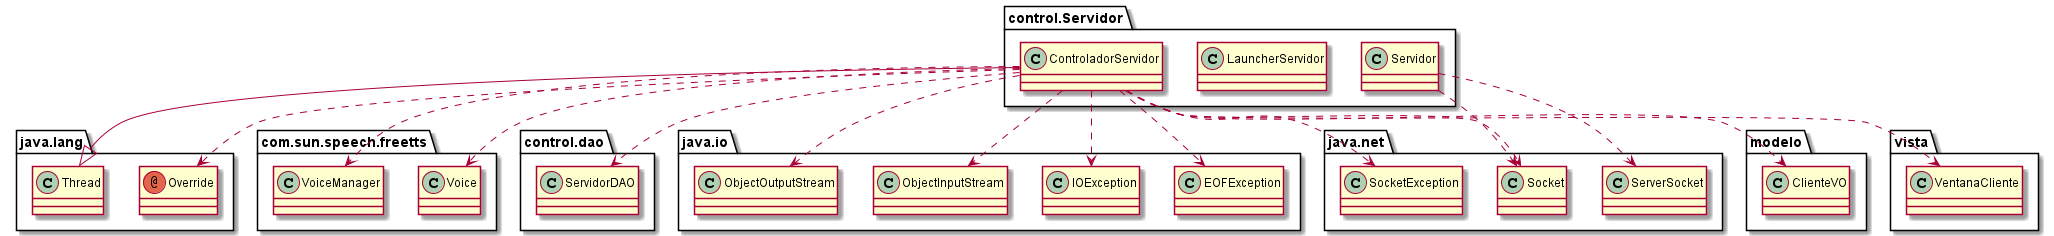

The diagram above was rendered by PlantUML. Its source (embedded in the PNG):
@startuml
annotation java.lang.Override
class com.sun.speech.freetts.Voice
class com.sun.speech.freetts.VoiceManager
class control.Servidor.ControladorServidor
class control.Servidor.LauncherServidor
class control.Servidor.Servidor
class control.dao.ServidorDAO
class java.io.EOFException
class java.io.IOException
class java.io.ObjectInputStream
class java.io.ObjectOutputStream
class java.lang.Thread
class java.net.ServerSocket
class java.net.Socket
class java.net.SocketException
class modelo.ClienteVO
class vista.VentanaCliente
control.Servidor.ControladorServidor ..> java.lang.Override
control.Servidor.ControladorServidor ..> com.sun.speech.freetts.Voice
control.Servidor.ControladorServidor ..> com.sun.speech.freetts.VoiceManager
control.Servidor.ControladorServidor ..> control.dao.ServidorDAO
control.Servidor.ControladorServidor ..> java.io.EOFException
control.Servidor.ControladorServidor ..> java.io.IOException
control.Servidor.ControladorServidor ..> java.io.ObjectInputStream
control.Servidor.ControladorServidor ..> java.io.ObjectOutputStream
control.Servidor.ControladorServidor --|> java.lang.Thread
control.Servidor.ControladorServidor ..> java.net.Socket
control.Servidor.ControladorServidor ..> java.net.SocketException
control.Servidor.ControladorServidor ..> modelo.ClienteVO
control.Servidor.ControladorServidor ..> vista.VentanaCliente
control.Servidor.Servidor ..> java.net.ServerSocket
control.Servidor.Servidor ..> java.net.Socket
@enduml